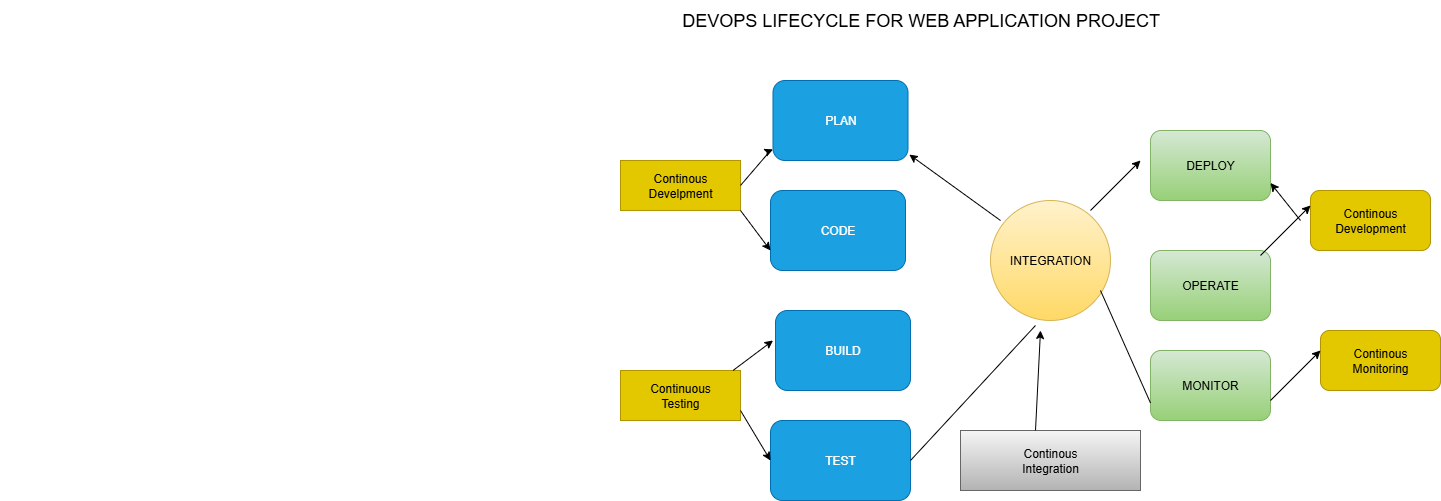

The diagram above was exported from draw.io. Its source (the exported page's mxGraphModel, read from the mxfile embedded in the PNG):
<mxGraphModel dx="1947" dy="592" grid="1" gridSize="10" guides="1" tooltips="1" connect="1" arrows="1" fold="1" page="1" pageScale="1" pageWidth="850" pageHeight="1100" math="0" shadow="0">
  <root>
    <mxCell id="0" />
    <mxCell id="1" parent="0" />
    <mxCell id="fReUs2F8mMFZTYbOa-i7-3" value="INTEGRATION" style="ellipse;whiteSpace=wrap;html=1;aspect=fixed;fillColor=#fff2cc;gradientColor=#ffd966;strokeColor=#d6b656;" vertex="1" parent="1">
      <mxGeometry x="380" y="230" width="120" height="120" as="geometry" />
    </mxCell>
    <mxCell id="fReUs2F8mMFZTYbOa-i7-4" value="PLAN" style="rounded=1;whiteSpace=wrap;html=1;fillColor=#1ba1e2;strokeColor=#006EAF;fontColor=#ffffff;" vertex="1" parent="1">
      <mxGeometry x="162.5" y="110" width="135" height="80" as="geometry" />
    </mxCell>
    <mxCell id="fReUs2F8mMFZTYbOa-i7-5" value="CODE" style="rounded=1;whiteSpace=wrap;html=1;fillColor=#1ba1e2;strokeColor=#006EAF;fontColor=#ffffff;" vertex="1" parent="1">
      <mxGeometry x="160" y="220" width="135" height="80" as="geometry" />
    </mxCell>
    <mxCell id="fReUs2F8mMFZTYbOa-i7-6" value="BUILD" style="rounded=1;whiteSpace=wrap;html=1;fillColor=#1ba1e2;fontColor=#ffffff;strokeColor=#006EAF;" vertex="1" parent="1">
      <mxGeometry x="165" y="340" width="135" height="80" as="geometry" />
    </mxCell>
    <mxCell id="fReUs2F8mMFZTYbOa-i7-7" value="TEST" style="rounded=1;whiteSpace=wrap;html=1;fillColor=#1ba1e2;fontColor=#ffffff;strokeColor=#006EAF;" vertex="1" parent="1">
      <mxGeometry x="160" y="450" width="140" height="80" as="geometry" />
    </mxCell>
    <mxCell id="fReUs2F8mMFZTYbOa-i7-8" value="Continous&lt;div&gt;Develpment&lt;/div&gt;" style="rounded=0;whiteSpace=wrap;html=1;fillColor=#e3c800;strokeColor=#B09500;fontColor=#000000;" vertex="1" parent="1">
      <mxGeometry x="10" y="190" width="120" height="50" as="geometry" />
    </mxCell>
    <mxCell id="fReUs2F8mMFZTYbOa-i7-9" value="Continuous&lt;div&gt;Testing&lt;/div&gt;" style="rounded=0;whiteSpace=wrap;html=1;fillColor=#e3c800;strokeColor=#B09500;fontColor=#000000;" vertex="1" parent="1">
      <mxGeometry x="10" y="400" width="120" height="50" as="geometry" />
    </mxCell>
    <mxCell id="fReUs2F8mMFZTYbOa-i7-14" value="" style="endArrow=classic;html=1;rounded=0;exitX=1;exitY=0.5;exitDx=0;exitDy=0;" edge="1" parent="1" source="fReUs2F8mMFZTYbOa-i7-8" target="fReUs2F8mMFZTYbOa-i7-4">
      <mxGeometry width="50" height="50" relative="1" as="geometry">
        <mxPoint x="100" y="190" as="sourcePoint" />
        <mxPoint x="130" y="170" as="targetPoint" />
        <Array as="points">
          <mxPoint x="160" y="180" />
        </Array>
      </mxGeometry>
    </mxCell>
    <mxCell id="fReUs2F8mMFZTYbOa-i7-25" value="" style="endArrow=classic;html=1;rounded=0;" edge="1" parent="1">
      <mxGeometry width="50" height="50" relative="1" as="geometry">
        <mxPoint x="130" y="240" as="sourcePoint" />
        <mxPoint x="160" y="280" as="targetPoint" />
      </mxGeometry>
    </mxCell>
    <mxCell id="fReUs2F8mMFZTYbOa-i7-26" value="" style="endArrow=classic;html=1;rounded=0;" edge="1" parent="1">
      <mxGeometry width="50" height="50" relative="1" as="geometry">
        <mxPoint x="122.5" y="400" as="sourcePoint" />
        <mxPoint x="162.5" y="370" as="targetPoint" />
      </mxGeometry>
    </mxCell>
    <mxCell id="fReUs2F8mMFZTYbOa-i7-27" value="" style="endArrow=classic;html=1;rounded=0;entryX=0;entryY=0.5;entryDx=0;entryDy=0;" edge="1" parent="1" target="fReUs2F8mMFZTYbOa-i7-7">
      <mxGeometry width="50" height="50" relative="1" as="geometry">
        <mxPoint x="130" y="440" as="sourcePoint" />
        <mxPoint x="180" y="390" as="targetPoint" />
      </mxGeometry>
    </mxCell>
    <mxCell id="fReUs2F8mMFZTYbOa-i7-28" value="" style="endArrow=classic;html=1;rounded=0;entryX=1.01;entryY=0.926;entryDx=0;entryDy=0;entryPerimeter=0;" edge="1" parent="1" target="fReUs2F8mMFZTYbOa-i7-4">
      <mxGeometry width="50" height="50" relative="1" as="geometry">
        <mxPoint x="390" y="250" as="sourcePoint" />
        <mxPoint x="420" y="200" as="targetPoint" />
      </mxGeometry>
    </mxCell>
    <mxCell id="fReUs2F8mMFZTYbOa-i7-30" value="" style="endArrow=classic;html=1;rounded=0;" edge="1" parent="1">
      <mxGeometry width="50" height="50" relative="1" as="geometry">
        <mxPoint x="480" y="240" as="sourcePoint" />
        <mxPoint x="530" y="190" as="targetPoint" />
      </mxGeometry>
    </mxCell>
    <mxCell id="fReUs2F8mMFZTYbOa-i7-31" value="" style="endArrow=none;html=1;rounded=0;exitX=1;exitY=0.5;exitDx=0;exitDy=0;" edge="1" parent="1" source="fReUs2F8mMFZTYbOa-i7-7">
      <mxGeometry width="50" height="50" relative="1" as="geometry">
        <mxPoint x="375" y="405" as="sourcePoint" />
        <mxPoint x="425" y="355" as="targetPoint" />
      </mxGeometry>
    </mxCell>
    <mxCell id="fReUs2F8mMFZTYbOa-i7-32" value="DEPLOY" style="rounded=1;whiteSpace=wrap;html=1;fillColor=#d5e8d4;gradientColor=#97d077;strokeColor=#82b366;" vertex="1" parent="1">
      <mxGeometry x="540" y="160" width="120" height="70" as="geometry" />
    </mxCell>
    <mxCell id="fReUs2F8mMFZTYbOa-i7-33" value="OPERATE" style="rounded=1;whiteSpace=wrap;html=1;fillColor=#d5e8d4;gradientColor=#97d077;strokeColor=#82b366;" vertex="1" parent="1">
      <mxGeometry x="540" y="280" width="120" height="70" as="geometry" />
    </mxCell>
    <mxCell id="fReUs2F8mMFZTYbOa-i7-34" value="MONITOR" style="rounded=1;whiteSpace=wrap;html=1;fillColor=#d5e8d4;gradientColor=#97d077;strokeColor=#82b366;" vertex="1" parent="1">
      <mxGeometry x="540" y="380" width="120" height="70" as="geometry" />
    </mxCell>
    <mxCell id="fReUs2F8mMFZTYbOa-i7-37" value="" style="endArrow=none;html=1;rounded=0;exitX=0;exitY=0.75;exitDx=0;exitDy=0;" edge="1" parent="1" source="fReUs2F8mMFZTYbOa-i7-34">
      <mxGeometry width="50" height="50" relative="1" as="geometry">
        <mxPoint x="440" y="370" as="sourcePoint" />
        <mxPoint x="490" y="320" as="targetPoint" />
      </mxGeometry>
    </mxCell>
    <mxCell id="fReUs2F8mMFZTYbOa-i7-39" value="Continous&lt;div&gt;Integration&lt;/div&gt;" style="rounded=0;whiteSpace=wrap;html=1;fillColor=#f5f5f5;gradientColor=#b3b3b3;strokeColor=#666666;" vertex="1" parent="1">
      <mxGeometry x="350" y="460" width="180" height="60" as="geometry" />
    </mxCell>
    <mxCell id="fReUs2F8mMFZTYbOa-i7-40" value="" style="endArrow=classic;html=1;rounded=0;" edge="1" parent="1">
      <mxGeometry width="50" height="50" relative="1" as="geometry">
        <mxPoint x="425" y="460" as="sourcePoint" />
        <mxPoint x="430" y="360" as="targetPoint" />
      </mxGeometry>
    </mxCell>
    <mxCell id="fReUs2F8mMFZTYbOa-i7-41" value="Continous&lt;div&gt;Development&lt;/div&gt;" style="rounded=1;whiteSpace=wrap;html=1;fillColor=#e3c800;fontColor=#000000;strokeColor=#B09500;" vertex="1" parent="1">
      <mxGeometry x="700" y="220" width="120" height="60" as="geometry" />
    </mxCell>
    <mxCell id="fReUs2F8mMFZTYbOa-i7-42" value="Continous&lt;div&gt;Monitoring&lt;/div&gt;" style="rounded=1;whiteSpace=wrap;html=1;fillColor=#e3c800;fontColor=#000000;strokeColor=#B09500;" vertex="1" parent="1">
      <mxGeometry x="710" y="360" width="120" height="60" as="geometry" />
    </mxCell>
    <mxCell id="fReUs2F8mMFZTYbOa-i7-43" value="" style="endArrow=classic;html=1;rounded=0;" edge="1" parent="1">
      <mxGeometry width="50" height="50" relative="1" as="geometry">
        <mxPoint x="660" y="430" as="sourcePoint" />
        <mxPoint x="710" y="380" as="targetPoint" />
      </mxGeometry>
    </mxCell>
    <mxCell id="fReUs2F8mMFZTYbOa-i7-44" value="" style="endArrow=classic;html=1;rounded=0;" edge="1" parent="1">
      <mxGeometry width="50" height="50" relative="1" as="geometry">
        <mxPoint x="650" y="285" as="sourcePoint" />
        <mxPoint x="700" y="235" as="targetPoint" />
      </mxGeometry>
    </mxCell>
    <mxCell id="fReUs2F8mMFZTYbOa-i7-45" value="" style="endArrow=classic;html=1;rounded=0;entryX=1;entryY=0.75;entryDx=0;entryDy=0;" edge="1" parent="1" target="fReUs2F8mMFZTYbOa-i7-32">
      <mxGeometry width="50" height="50" relative="1" as="geometry">
        <mxPoint x="690" y="250" as="sourcePoint" />
        <mxPoint x="740" y="200" as="targetPoint" />
      </mxGeometry>
    </mxCell>
    <mxCell id="fReUs2F8mMFZTYbOa-i7-47" value="&lt;font style=&quot;font-size: 18px;&quot;&gt;&amp;nbsp; &amp;nbsp; &amp;nbsp; &amp;nbsp; &amp;nbsp; &amp;nbsp; &amp;nbsp; &amp;nbsp; &amp;nbsp; &amp;nbsp; &amp;nbsp; &amp;nbsp; &amp;nbsp; &amp;nbsp; &amp;nbsp; &amp;nbsp; &amp;nbsp; &amp;nbsp; &amp;nbsp; &amp;nbsp; &amp;nbsp; &amp;nbsp; &amp;nbsp; &amp;nbsp; &amp;nbsp; &amp;nbsp; &amp;nbsp; &amp;nbsp; &amp;nbsp; &amp;nbsp; &amp;nbsp; &amp;nbsp; &amp;nbsp; &amp;nbsp; &amp;nbsp; &amp;nbsp; &amp;nbsp; &amp;nbsp; &amp;nbsp; &amp;nbsp; &amp;nbsp; &amp;nbsp; &amp;nbsp; &amp;nbsp; &amp;nbsp; &amp;nbsp; &amp;nbsp; &amp;nbsp; &amp;nbsp; &amp;nbsp; &amp;nbsp; &amp;nbsp; &amp;nbsp; &amp;nbsp; &amp;nbsp; &amp;nbsp; &amp;nbsp; &amp;nbsp; &amp;nbsp; &amp;nbsp; &amp;nbsp; &amp;nbsp; &amp;nbsp; &amp;nbsp; &amp;nbsp; &amp;nbsp; &amp;nbsp; DEVOPS LIFECYCLE FOR WEB APPLICATION PROJECT&lt;/font&gt;" style="text;html=1;align=center;verticalAlign=middle;resizable=0;points=[];autosize=1;strokeColor=none;fillColor=none;" vertex="1" parent="1">
      <mxGeometry x="-610" y="30" width="1170" height="40" as="geometry" />
    </mxCell>
  </root>
</mxGraphModel>